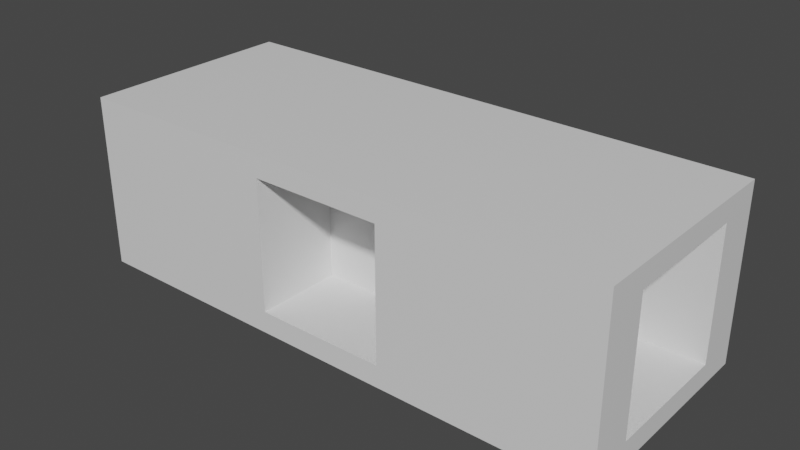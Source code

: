 # Source: B1.blend  (saved by Blender 2.90.8; exported with 4.5.12 LTS)
import bpy
from mathutils import Matrix  # noqa: F401  (used for matrix-valued properties, if any)

bpy.ops.wm.read_factory_settings(use_empty=True)
scene = bpy.context.scene
scene.name = 'Scene'

# ---- collections
col_collection = bpy.data.collections.new('Collection'); scene.collection.children.link(col_collection)

# ---- materials (node trees are filled in below, after node groups)
mat_material = bpy.data.materials.new('Material')
mat_material.alpha_threshold = 0.0
mat_material.use_transparent_shadow = False
mat_material.line_color = (0.0, 0.0, 0.0, 1.0)

# ---- material node trees
mat_material.use_nodes = True; mat_material.node_tree.nodes.clear()
_N = mat_material.node_tree.nodes; _L = mat_material.node_tree.links
n0 = _N.new('ShaderNodeOutputMaterial'); n0.name = 'Material Output'; n0.location = (300, 300)
n1 = _N.new('ShaderNodeBsdfPrincipled'); n1.name = 'Principled BSDF'; n1.location = (10, 300)
n1.distribution = 'GGX'
n1.subsurface_method = 'BURLEY'
n1.inputs[2].default_value = 0.4
n1.inputs[3].default_value = 1.45
n1.inputs[27].default_value = (0.0, 0.0, 0.0, 1.0)
n1.inputs[28].default_value = 1.0
_L.new(n1.outputs[0], n0.inputs[0])
n0.is_active_output = True

# ---- world
world_world = bpy.data.worlds.new('World'); scene.world = world_world
world_world.use_nodes = True; world_world.node_tree.nodes.clear()
_N = world_world.node_tree.nodes; _L = world_world.node_tree.links
n0 = _N.new('ShaderNodeOutputWorld'); n0.name = 'World Output'; n0.location = (300, 300)
n1 = _N.new('ShaderNodeBackground'); n1.name = 'Background'; n1.location = (10, 300)
n1.inputs[0].default_value = (0.05088, 0.05088, 0.05088, 1.0)
_L.new(n1.outputs[0], n0.inputs[0])
n0.is_active_output = True
world_world.color = (0.05088, 0.05088, 0.05088)
world_world.use_sun_shadow = False
world_world.sun_shadow_jitter_overblur = 0.0

# ---- meshes
me_cube = bpy.data.meshes.new('Cube')
me_cube.from_pydata([(-0.24, 0.2, -0.75), (-0.24, 0.2, 0.75), (0.24, 0.2, -0.75), (0.24, 0.2, 0.75), (-0.68, -0.6, -0.75), (-0.68, -0.6, 0.75), (-0.68, 0.6, -0.75), (-0.68, 0.6, 0.75), (-0.24, -0.2, -0.75), (-0.24, -0.2, 0.75), (0.24, -0.2, -0.75), (0.24, -0.2, 0.75), (0.68, -0.6, -0.75), (0.68, -0.6, 0.75), (0.68, 0.6, -0.75), (0.68, 0.6, 0.75), (1.0, 1.0, 1.0), (1.0, 1.0, -1.0), (1.0, -1.0, 1.0), (1.0, -1.0, -1.0), (-1.0, 1.0, 1.0), (-1.0, 1.0, -1.0), (-1.0, -1.0, 1.0), (-1.0, -1.0, -1.0), (1.0, 0.6, -0.75), (1.0, 0.6, 0.75), (1.0, -0.6, 0.75), (1.0, -0.6, -0.75), (0.24, -1.0, -0.75), (0.24, -1.0, 0.75), (-0.24, -1.0, 0.75), (-0.24, -1.0, -0.75), (-1.0, 0.6, -0.75), (-1.0, 0.6, 0.75), (-1.0, -0.6, 0.75), (-1.0, -0.6, -0.75), (0.24, 1.0, -0.75), (0.24, 1.0, 0.75), (-0.24, 1.0, 0.75), (-0.24, 1.0, -0.75)], [], [(0, 39, 38, 1), (2, 0, 1, 3), (6, 4, 5, 7), (4, 35, 34, 5), (7, 5, 34, 33), (8, 10, 11, 9), (10, 28, 29, 11), (8, 31, 28, 10), (11, 29, 30, 9), (12, 14, 15, 13), (14, 24, 25, 15), (14, 12, 27, 24), (16, 20, 22, 18), (19, 18, 29, 28, 31, 23), (23, 22, 34, 35, 32, 21), (21, 17, 19, 23), (17, 16, 25, 24, 27, 19), (21, 20, 38, 39, 36, 17), (19, 27, 26, 25, 16, 18), (27, 12, 13, 26), (26, 13, 15, 25), (31, 8, 9, 30), (23, 31, 30, 29, 18, 22), (32, 6, 7, 33), (21, 32, 33, 34, 22, 20), (35, 4, 6, 32), (36, 2, 3, 37), (39, 0, 2, 36), (37, 3, 1, 38), (17, 36, 37, 38, 20, 16)])
_uv = me_cube.uv_layers.new(name='UVMap')
_uv.uv.foreach_set('vector', [0.375, 0.0, 0.375, 0.1667, 0.625, 0.1667, 0.625, 0.0, 0.375, 0.75, 0.375, 1.0, 0.625, 1.0, 0.625, 0.75, 0.375, 0.5, 0.375, 0.75, 0.625, 0.75, 0.625, 0.5, 0.375, 0.75, 0.375, 0.9167, 0.625, 0.9167, 0.625, 0.75, 0.625, 0.5, 0.625, 0.75, 0.7917, 0.75, 0.7917, 0.5, 0.375, 0.25, 0.375, 0.5, 0.625, 0.5, 0.625, 0.25, 0.375, 0.5, 0.375, 0.6667, 0.625, 0.6667, 0.625, 0.5, 0.125, 0.5, 0.125, 0.6667, 0.375, 0.6667, 0.375, 0.5, 0.625, 0.5, 0.625, 0.6667, 0.875, 0.6667, 0.875, 0.5, 0.375, 0.0, 0.375, 0.25, 0.625, 0.25, 0.625, 0.0, 0.375, 0.25, 0.375, 0.4167, 0.625, 0.4167, 0.625, 0.25, 0.125, 0.5, 0.125, 0.75, 0.2917, 0.75, 0.2917, 0.5, 0.625, 0.5, 0.875, 0.5, 0.875, 0.75, 0.625, 0.75, 0.375, 0.75, 0.625, 0.75, 0.5938, 0.845, 0.4062, 0.845, 0.4062, 0.905, 0.375, 1.0, 0.375, 0.0, 0.625, 0.0, 0.5938, 0.05, 0.4062, 0.05, 0.4062, 0.2, 0.375, 0.25, 0.125, 0.5, 0.375, 0.5, 0.375, 0.75, 0.125, 0.75, 0.375, 0.5, 0.625, 0.5, 0.5938, 0.55, 0.4062, 0.55, 0.4062, 0.7, 0.375, 0.75, 0.375, 0.25, 0.625, 0.25, 0.5938, 0.345, 0.4062, 0.345, 0.4062, 0.405, 0.375, 0.5, 0.375, 0.75, 0.4062, 0.7, 0.5938, 0.7, 0.5938, 0.55, 0.625, 0.5, 0.625, 0.75, 0.375, 0.8333, 0.375, 1.0, 0.625, 1.0, 0.625, 0.8333, 0.7083, 0.75, 0.875, 0.75, 0.875, 0.5, 0.7083, 0.5, 0.375, 0.08333, 0.375, 0.25, 0.625, 0.25, 0.625, 0.08333, 0.375, 1.0, 0.4062, 0.905, 0.5938, 0.905, 0.5938, 0.845, 0.625, 0.75, 0.625, 1.0, 0.375, 0.3333, 0.375, 0.5, 0.625, 0.5, 0.625, 0.3333, 0.375, 0.25, 0.4062, 0.2, 0.5938, 0.2, 0.5938, 0.05, 0.625, 0.0, 0.625, 0.25, 0.2083, 0.75, 0.375, 0.75, 0.375, 0.5, 0.2083, 0.5, 0.375, 0.5833, 0.375, 0.75, 0.625, 0.75, 0.625, 0.5833, 0.125, 0.5833, 0.125, 0.75, 0.375, 0.75, 0.375, 0.5833, 0.625, 0.5833, 0.625, 0.75, 0.875, 0.75, 0.875, 0.5833, 0.375, 0.5, 0.4062, 0.405, 0.5938, 0.405, 0.5938, 0.345, 0.625, 0.25, 0.625, 0.5])
me_cube.materials.append(mat_material)
me_cube.use_remesh_preserve_volume = False
me_cube.use_remesh_preserve_attributes = False
me_cube.use_mirror_vertex_groups = False
me_cube.update()

# ---- objects
ob_cube = bpy.data.objects.new('Cube', me_cube)

# ---- transforms, parenting, visibility, modifiers, constraints
ob_cube.location = (0.0, 0.0, 4.0)
ob_cube.scale = (12.5, 5.0, 4.0)
ob_cube.lock_rotations_4d = False
ob_cube.empty_display_type = 'ARROWS'
ob_cube.lineart.crease_threshold = 0.0

# ---- collection membership
col_collection.objects.link(ob_cube)

# ---- scene / render settings (as saved in the file)
scene.frame_start = 1; scene.frame_end = 250; scene.frame_set(1)
scene.render.engine = 'BLENDER_EEVEE_NEXT'
scene.cycles.use_denoising = False
scene.cycles.samples = 128
scene.cycles.sampling_pattern = 'TABULATED_SOBOL'
scene.cycles.use_adaptive_sampling = False
scene.cycles.use_light_tree = False
scene.view_settings.view_transform = 'Filmic'
scene.unit_settings.scale_length = 0.001
bpy.context.view_layer.update()

# ---- added for rendering (the .blend has no active camera and no usable light): camera, sun
cam_auto = bpy.data.cameras.new('AutoCamera')
cam_auto.lens = 50.0
cam_auto.sensor_width = 36.0
cam_auto.clip_end = 1000.0
ob_auto_camera = bpy.data.objects.new('AutoCamera', cam_auto)
scene.collection.objects.link(ob_auto_camera)
ob_auto_camera.location = (25.9888, -31.1865, 24.791)
ob_auto_camera.rotation_euler = (1.09748, -7.21219e-08, 0.694738)
scene.camera = ob_auto_camera
light_auto_sun = bpy.data.lights.new('AutoSun', 'SUN')
light_auto_sun.energy = 3.0
light_auto_sun.angle = 0.0523599
ob_auto_sun = bpy.data.objects.new('AutoSun', light_auto_sun)
scene.collection.objects.link(ob_auto_sun)
ob_auto_sun.rotation_euler = (0.872665, 0.174533, 0.523599)
bpy.context.view_layer.update()
